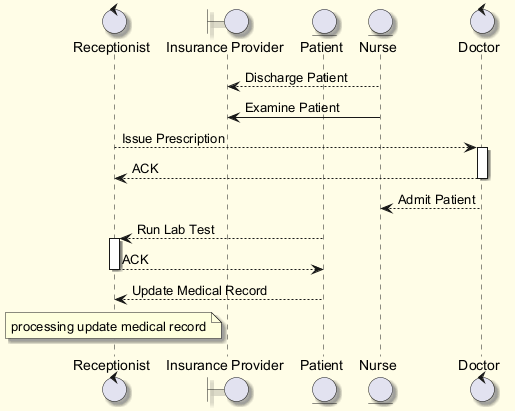

The diagram above was rendered by PlantUML. Its source (embedded in the PNG):
@startuml
skinparam backgroundColor #FFFDE7
skinparam classBackgroundColor #FFF9C4
skinparam classBorderColor #F57F17
skinparam shadowing true
control "Receptionist" as R
boundary "Insurance Provider" as IP
entity "Patient" as P
entity "Nurse" as N
control "Doctor" as D
N --> IP : Discharge Patient
N -> IP : Examine Patient
R --> D : Issue Prescription
activate D
D --> R : ACK
deactivate D
D --> N : Admit Patient
P --> R : Run Lab Test
activate R
R --> P : ACK
deactivate R
P --> R : Update Medical Record
note over R : processing update medical record
@enduml